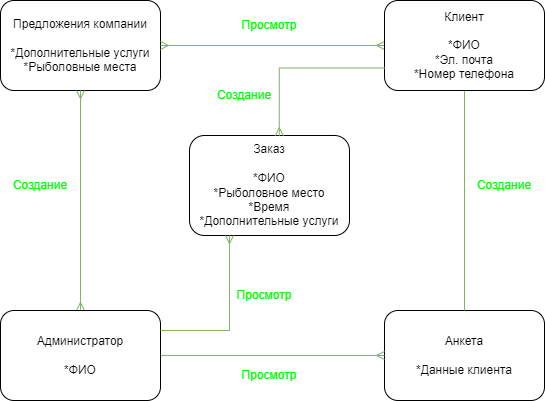

The diagram above was exported from draw.io. Its source (the exported page's mxGraphModel, read from the mxfile embedded in the PNG):
<mxGraphModel dx="1050" dy="629" grid="1" gridSize="10" guides="1" tooltips="1" connect="1" arrows="1" fold="1" page="1" pageScale="1" pageWidth="850" pageHeight="1100" math="0" shadow="0" extFonts="Permanent Marker^https://fonts.googleapis.com/css?family=Permanent+Marker">
  <root>
    <mxCell id="0" />
    <mxCell id="1" parent="0" />
    <mxCell id="IVtOIMPWnZS9PCY1F1Hr-1" value="Предложения компании&lt;br&gt;&lt;div&gt;&lt;br&gt;&lt;/div&gt;&lt;div&gt;&lt;font style=&quot;vertical-align: inherit;&quot;&gt;&lt;font style=&quot;vertical-align: inherit;&quot;&gt;&lt;font style=&quot;vertical-align: inherit;&quot;&gt;&lt;font style=&quot;vertical-align: inherit;&quot;&gt;*Дополнительные услуги&lt;/font&gt;&lt;/font&gt;&lt;/font&gt;&lt;/font&gt;&lt;/div&gt;&lt;div&gt;&lt;font style=&quot;vertical-align: inherit;&quot;&gt;&lt;font style=&quot;vertical-align: inherit;&quot;&gt;&lt;font style=&quot;vertical-align: inherit;&quot;&gt;&lt;font style=&quot;vertical-align: inherit;&quot;&gt;&lt;font style=&quot;vertical-align: inherit;&quot;&gt;&lt;font style=&quot;vertical-align: inherit;&quot;&gt;*Рыболовные места&lt;/font&gt;&lt;/font&gt;&lt;/font&gt;&lt;/font&gt;&lt;/font&gt;&lt;/font&gt;&lt;/div&gt;" style="rounded=1;whiteSpace=wrap;html=1;" parent="1" vertex="1">
      <mxGeometry x="156" y="320" width="160" height="90" as="geometry" />
    </mxCell>
    <mxCell id="IVtOIMPWnZS9PCY1F1Hr-2" value="Заказ&lt;br&gt;&lt;div&gt;&lt;br&gt;&lt;/div&gt;&lt;div&gt;&lt;font style=&quot;vertical-align: inherit;&quot;&gt;&lt;font style=&quot;vertical-align: inherit;&quot;&gt;&lt;font style=&quot;vertical-align: inherit;&quot;&gt;&lt;font style=&quot;vertical-align: inherit;&quot;&gt;&lt;font style=&quot;vertical-align: inherit;&quot;&gt;&lt;font style=&quot;vertical-align: inherit;&quot;&gt;&lt;font style=&quot;vertical-align: inherit;&quot;&gt;&lt;font style=&quot;vertical-align: inherit;&quot;&gt;&lt;font style=&quot;vertical-align: inherit;&quot;&gt;&lt;font style=&quot;vertical-align: inherit;&quot;&gt;&lt;font style=&quot;vertical-align: inherit;&quot;&gt;&lt;font style=&quot;vertical-align: inherit;&quot;&gt;&lt;font style=&quot;vertical-align: inherit;&quot;&gt;&lt;font style=&quot;vertical-align: inherit;&quot;&gt;*ФИО&lt;/font&gt;&lt;/font&gt;&lt;/font&gt;&lt;/font&gt;&lt;/font&gt;&lt;/font&gt;&lt;/font&gt;&lt;/font&gt;&lt;/font&gt;&lt;/font&gt;&lt;/font&gt;&lt;/font&gt;&lt;/font&gt;&lt;/font&gt;&lt;/div&gt;&lt;div&gt;&lt;font style=&quot;vertical-align: inherit;&quot;&gt;&lt;font style=&quot;vertical-align: inherit;&quot;&gt;&lt;font style=&quot;vertical-align: inherit;&quot;&gt;&lt;font style=&quot;vertical-align: inherit;&quot;&gt;&lt;font style=&quot;vertical-align: inherit;&quot;&gt;&lt;font style=&quot;vertical-align: inherit;&quot;&gt;&lt;font style=&quot;vertical-align: inherit;&quot;&gt;&lt;font style=&quot;vertical-align: inherit;&quot;&gt;&lt;font style=&quot;vertical-align: inherit;&quot;&gt;&lt;font style=&quot;vertical-align: inherit;&quot;&gt;&lt;font style=&quot;vertical-align: inherit;&quot;&gt;&lt;font style=&quot;vertical-align: inherit;&quot;&gt;&lt;font style=&quot;vertical-align: inherit;&quot;&gt;&lt;font style=&quot;vertical-align: inherit;&quot;&gt;&lt;font style=&quot;vertical-align: inherit;&quot;&gt;&lt;font style=&quot;vertical-align: inherit;&quot;&gt;*Рыболовное место&lt;/font&gt;&lt;/font&gt;&lt;/font&gt;&lt;/font&gt;&lt;/font&gt;&lt;/font&gt;&lt;/font&gt;&lt;/font&gt;&lt;/font&gt;&lt;/font&gt;&lt;/font&gt;&lt;/font&gt;&lt;/font&gt;&lt;/font&gt;&lt;/font&gt;&lt;/font&gt;&lt;/div&gt;&lt;div&gt;&lt;font style=&quot;vertical-align: inherit;&quot;&gt;&lt;font style=&quot;vertical-align: inherit;&quot;&gt;&lt;font style=&quot;vertical-align: inherit;&quot;&gt;&lt;font style=&quot;vertical-align: inherit;&quot;&gt;&lt;font style=&quot;vertical-align: inherit;&quot;&gt;&lt;font style=&quot;vertical-align: inherit;&quot;&gt;&lt;font style=&quot;vertical-align: inherit;&quot;&gt;&lt;font style=&quot;vertical-align: inherit;&quot;&gt;&lt;font style=&quot;vertical-align: inherit;&quot;&gt;&lt;font style=&quot;vertical-align: inherit;&quot;&gt;&lt;font style=&quot;vertical-align: inherit;&quot;&gt;&lt;font style=&quot;vertical-align: inherit;&quot;&gt;&lt;font style=&quot;vertical-align: inherit;&quot;&gt;&lt;font style=&quot;vertical-align: inherit;&quot;&gt;&lt;font style=&quot;vertical-align: inherit;&quot;&gt;&lt;font style=&quot;vertical-align: inherit;&quot;&gt;*Время&lt;/font&gt;&lt;/font&gt;&lt;/font&gt;&lt;/font&gt;&lt;/font&gt;&lt;/font&gt;&lt;/font&gt;&lt;/font&gt;&lt;/font&gt;&lt;/font&gt;&lt;/font&gt;&lt;/font&gt;&lt;/font&gt;&lt;/font&gt;&lt;/font&gt;&lt;/font&gt;&lt;/div&gt;&lt;div&gt;&lt;font style=&quot;vertical-align: inherit;&quot;&gt;&lt;font style=&quot;vertical-align: inherit;&quot;&gt;&lt;font style=&quot;vertical-align: inherit;&quot;&gt;&lt;font style=&quot;vertical-align: inherit;&quot;&gt;&lt;font style=&quot;vertical-align: inherit;&quot;&gt;&lt;font style=&quot;vertical-align: inherit;&quot;&gt;&lt;font style=&quot;vertical-align: inherit;&quot;&gt;&lt;font style=&quot;vertical-align: inherit;&quot;&gt;&lt;font style=&quot;vertical-align: inherit;&quot;&gt;&lt;font style=&quot;vertical-align: inherit;&quot;&gt;&lt;font style=&quot;vertical-align: inherit;&quot;&gt;&lt;font style=&quot;vertical-align: inherit;&quot;&gt;&lt;font style=&quot;vertical-align: inherit;&quot;&gt;&lt;font style=&quot;vertical-align: inherit;&quot;&gt;&lt;font style=&quot;vertical-align: inherit;&quot;&gt;&lt;font style=&quot;vertical-align: inherit;&quot;&gt;*Дополнительные услуги&lt;/font&gt;&lt;/font&gt;&lt;/font&gt;&lt;/font&gt;&lt;/font&gt;&lt;/font&gt;&lt;/font&gt;&lt;/font&gt;&lt;/font&gt;&lt;/font&gt;&lt;/font&gt;&lt;/font&gt;&lt;/font&gt;&lt;/font&gt;&lt;/font&gt;&lt;/font&gt;&lt;/div&gt;" style="rounded=1;whiteSpace=wrap;html=1;" parent="1" vertex="1">
      <mxGeometry x="345" y="455" width="160" height="100" as="geometry" />
    </mxCell>
    <mxCell id="IVtOIMPWnZS9PCY1F1Hr-3" value="&lt;font style=&quot;vertical-align: inherit;&quot;&gt;&lt;font style=&quot;vertical-align: inherit;&quot;&gt;&lt;font style=&quot;vertical-align: inherit;&quot;&gt;&lt;font style=&quot;vertical-align: inherit;&quot;&gt;&lt;font style=&quot;vertical-align: inherit;&quot;&gt;&lt;font style=&quot;vertical-align: inherit;&quot;&gt;Анкета&lt;/font&gt;&lt;/font&gt;&lt;/font&gt;&lt;/font&gt;&lt;/font&gt;&lt;/font&gt;&lt;div&gt;&lt;br&gt;&lt;/div&gt;&lt;div&gt;&lt;font style=&quot;vertical-align: inherit;&quot;&gt;&lt;font style=&quot;vertical-align: inherit;&quot;&gt;&lt;font style=&quot;vertical-align: inherit;&quot;&gt;&lt;font style=&quot;vertical-align: inherit;&quot;&gt;*Данные клиента&lt;/font&gt;&lt;/font&gt;&lt;/font&gt;&lt;/font&gt;&lt;/div&gt;" style="rounded=1;whiteSpace=wrap;html=1;" parent="1" vertex="1">
      <mxGeometry x="540" y="630" width="160" height="90" as="geometry" />
    </mxCell>
    <mxCell id="IVtOIMPWnZS9PCY1F1Hr-9" value="" style="edgeStyle=orthogonalEdgeStyle;rounded=0;orthogonalLoop=1;jettySize=auto;html=1;endArrow=ERmany;endFill=0;startArrow=ERmany;startFill=0;fillColor=#d5e8d4;strokeColor=#82b366;" parent="1" source="IVtOIMPWnZS9PCY1F1Hr-5" target="IVtOIMPWnZS9PCY1F1Hr-1" edge="1">
      <mxGeometry relative="1" as="geometry" />
    </mxCell>
    <mxCell id="IVtOIMPWnZS9PCY1F1Hr-10" value="" style="edgeStyle=orthogonalEdgeStyle;rounded=0;orthogonalLoop=1;jettySize=auto;html=1;endArrow=ERmany;endFill=0;startArrow=none;startFill=0;fillColor=#d5e8d4;strokeColor=#82b366;" parent="1" source="IVtOIMPWnZS9PCY1F1Hr-5" target="IVtOIMPWnZS9PCY1F1Hr-3" edge="1">
      <mxGeometry relative="1" as="geometry" />
    </mxCell>
    <mxCell id="IVtOIMPWnZS9PCY1F1Hr-5" value="Администратор&lt;br&gt;&lt;div&gt;&lt;br&gt;&lt;/div&gt;&lt;div&gt;&lt;font style=&quot;vertical-align: inherit;&quot;&gt;&lt;font style=&quot;vertical-align: inherit;&quot;&gt;&lt;font style=&quot;vertical-align: inherit;&quot;&gt;&lt;font style=&quot;vertical-align: inherit;&quot;&gt;&lt;font style=&quot;vertical-align: inherit;&quot;&gt;&lt;font style=&quot;vertical-align: inherit;&quot;&gt;&lt;font style=&quot;vertical-align: inherit;&quot;&gt;&lt;font style=&quot;vertical-align: inherit;&quot;&gt;&lt;font style=&quot;vertical-align: inherit;&quot;&gt;&lt;font style=&quot;vertical-align: inherit;&quot;&gt;*ФИО&lt;/font&gt;&lt;/font&gt;&lt;/font&gt;&lt;/font&gt;&lt;/font&gt;&lt;/font&gt;&lt;/font&gt;&lt;/font&gt;&lt;/font&gt;&lt;/font&gt;&lt;/div&gt;" style="rounded=1;whiteSpace=wrap;html=1;" parent="1" vertex="1">
      <mxGeometry x="156" y="630" width="160" height="90" as="geometry" />
    </mxCell>
    <mxCell id="IVtOIMPWnZS9PCY1F1Hr-11" value="" style="edgeStyle=orthogonalEdgeStyle;rounded=0;orthogonalLoop=1;jettySize=auto;html=1;endArrow=ERmany;endFill=0;startArrow=ERmany;startFill=0;fillColor=#d5e8d4;strokeColor=#82b366;" parent="1" source="IVtOIMPWnZS9PCY1F1Hr-6" target="IVtOIMPWnZS9PCY1F1Hr-1" edge="1">
      <mxGeometry relative="1" as="geometry" />
    </mxCell>
    <mxCell id="IVtOIMPWnZS9PCY1F1Hr-12" value="" style="edgeStyle=orthogonalEdgeStyle;rounded=0;orthogonalLoop=1;jettySize=auto;html=1;endArrow=none;endFill=0;startArrow=none;startFill=0;fillColor=#d5e8d4;strokeColor=#82b366;" parent="1" source="IVtOIMPWnZS9PCY1F1Hr-6" target="IVtOIMPWnZS9PCY1F1Hr-3" edge="1">
      <mxGeometry relative="1" as="geometry" />
    </mxCell>
    <mxCell id="IVtOIMPWnZS9PCY1F1Hr-6" value="Клиент&lt;br&gt;&lt;div&gt;&lt;br&gt;&lt;/div&gt;&lt;div&gt;&lt;font style=&quot;vertical-align: inherit;&quot;&gt;&lt;font style=&quot;vertical-align: inherit;&quot;&gt;&lt;font style=&quot;vertical-align: inherit;&quot;&gt;&lt;font style=&quot;vertical-align: inherit;&quot;&gt;&lt;font style=&quot;vertical-align: inherit;&quot;&gt;&lt;font style=&quot;vertical-align: inherit;&quot;&gt;&lt;font style=&quot;vertical-align: inherit;&quot;&gt;&lt;font style=&quot;vertical-align: inherit;&quot;&gt;&lt;font style=&quot;vertical-align: inherit;&quot;&gt;&lt;font style=&quot;vertical-align: inherit;&quot;&gt;&lt;font style=&quot;vertical-align: inherit;&quot;&gt;&lt;font style=&quot;vertical-align: inherit;&quot;&gt;&lt;font style=&quot;vertical-align: inherit;&quot;&gt;&lt;font style=&quot;vertical-align: inherit;&quot;&gt;*ФИО&lt;/font&gt;&lt;/font&gt;&lt;/font&gt;&lt;/font&gt;&lt;/font&gt;&lt;/font&gt;&lt;/font&gt;&lt;/font&gt;&lt;/font&gt;&lt;/font&gt;&lt;/font&gt;&lt;/font&gt;&lt;/font&gt;&lt;/font&gt;&lt;/div&gt;&lt;div&gt;&lt;font style=&quot;vertical-align: inherit;&quot;&gt;&lt;font style=&quot;vertical-align: inherit;&quot;&gt;&lt;font style=&quot;vertical-align: inherit;&quot;&gt;&lt;font style=&quot;vertical-align: inherit;&quot;&gt;&lt;font style=&quot;vertical-align: inherit;&quot;&gt;&lt;font style=&quot;vertical-align: inherit;&quot;&gt;&lt;font style=&quot;vertical-align: inherit;&quot;&gt;&lt;font style=&quot;vertical-align: inherit;&quot;&gt;&lt;font style=&quot;vertical-align: inherit;&quot;&gt;&lt;font style=&quot;vertical-align: inherit;&quot;&gt;&lt;font style=&quot;vertical-align: inherit;&quot;&gt;&lt;font style=&quot;vertical-align: inherit;&quot;&gt;&lt;font style=&quot;vertical-align: inherit;&quot;&gt;&lt;font style=&quot;vertical-align: inherit;&quot;&gt;&lt;font style=&quot;vertical-align: inherit;&quot;&gt;&lt;font style=&quot;vertical-align: inherit;&quot;&gt;*Эл. почта&lt;/font&gt;&lt;/font&gt;&lt;/font&gt;&lt;/font&gt;&lt;/font&gt;&lt;/font&gt;&lt;/font&gt;&lt;/font&gt;&lt;/font&gt;&lt;/font&gt;&lt;/font&gt;&lt;/font&gt;&lt;/font&gt;&lt;/font&gt;&lt;/font&gt;&lt;/font&gt;&lt;/div&gt;&lt;div&gt;&lt;font style=&quot;vertical-align: inherit;&quot;&gt;&lt;font style=&quot;vertical-align: inherit;&quot;&gt;&lt;font style=&quot;vertical-align: inherit;&quot;&gt;&lt;font style=&quot;vertical-align: inherit;&quot;&gt;&lt;font style=&quot;vertical-align: inherit;&quot;&gt;&lt;font style=&quot;vertical-align: inherit;&quot;&gt;&lt;font style=&quot;vertical-align: inherit;&quot;&gt;&lt;font style=&quot;vertical-align: inherit;&quot;&gt;&lt;font style=&quot;vertical-align: inherit;&quot;&gt;&lt;font style=&quot;vertical-align: inherit;&quot;&gt;&lt;font style=&quot;vertical-align: inherit;&quot;&gt;&lt;font style=&quot;vertical-align: inherit;&quot;&gt;&lt;font style=&quot;vertical-align: inherit;&quot;&gt;&lt;font style=&quot;vertical-align: inherit;&quot;&gt;&lt;font style=&quot;vertical-align: inherit;&quot;&gt;&lt;font style=&quot;vertical-align: inherit;&quot;&gt;*Номер телефона&lt;/font&gt;&lt;/font&gt;&lt;/font&gt;&lt;/font&gt;&lt;/font&gt;&lt;/font&gt;&lt;/font&gt;&lt;/font&gt;&lt;/font&gt;&lt;/font&gt;&lt;/font&gt;&lt;/font&gt;&lt;/font&gt;&lt;/font&gt;&lt;/font&gt;&lt;/font&gt;&lt;/div&gt;" style="rounded=1;whiteSpace=wrap;html=1;" parent="1" vertex="1">
      <mxGeometry x="540" y="320" width="160" height="90" as="geometry" />
    </mxCell>
    <mxCell id="IVtOIMPWnZS9PCY1F1Hr-13" value="&lt;font color=&quot;#00ff00&quot;&gt;Просмотр&lt;/font&gt;" style="text;html=1;align=center;verticalAlign=middle;whiteSpace=wrap;rounded=0;" parent="1" vertex="1">
      <mxGeometry x="395" y="680" width="60" height="30" as="geometry" />
    </mxCell>
    <mxCell id="IVtOIMPWnZS9PCY1F1Hr-14" value="&lt;font color=&quot;#00ff00&quot;&gt;Просмотр&lt;/font&gt;" style="text;html=1;align=center;verticalAlign=middle;whiteSpace=wrap;rounded=0;" parent="1" vertex="1">
      <mxGeometry x="390" y="600" width="60" height="30" as="geometry" />
    </mxCell>
    <mxCell id="IVtOIMPWnZS9PCY1F1Hr-16" value="&lt;font color=&quot;#00ff00&quot;&gt;Просмотр&lt;/font&gt;" style="text;html=1;align=center;verticalAlign=middle;whiteSpace=wrap;rounded=0;" parent="1" vertex="1">
      <mxGeometry x="395" y="330" width="60" height="30" as="geometry" />
    </mxCell>
    <mxCell id="IVtOIMPWnZS9PCY1F1Hr-17" value="&lt;font color=&quot;#00ff00&quot;&gt;Создание&lt;/font&gt;" style="text;html=1;align=center;verticalAlign=middle;whiteSpace=wrap;rounded=0;" parent="1" vertex="1">
      <mxGeometry x="630" y="490" width="60" height="30" as="geometry" />
    </mxCell>
    <mxCell id="IVtOIMPWnZS9PCY1F1Hr-18" value="&lt;font color=&quot;#00ff00&quot;&gt;Создание&lt;/font&gt;" style="text;html=1;align=center;verticalAlign=middle;whiteSpace=wrap;rounded=0;" parent="1" vertex="1">
      <mxGeometry x="166" y="490" width="60" height="30" as="geometry" />
    </mxCell>
    <mxCell id="dkEwM7tipJItmFvyw8w--1" value="" style="edgeStyle=orthogonalEdgeStyle;rounded=0;orthogonalLoop=1;jettySize=auto;html=1;endArrow=ERmany;endFill=0;startArrow=none;startFill=0;fillColor=#d5e8d4;strokeColor=#82b366;entryX=0.561;entryY=0.002;entryDx=0;entryDy=0;exitX=0;exitY=0.75;exitDx=0;exitDy=0;entryPerimeter=0;" parent="1" source="IVtOIMPWnZS9PCY1F1Hr-6" target="IVtOIMPWnZS9PCY1F1Hr-2" edge="1">
      <mxGeometry relative="1" as="geometry">
        <mxPoint x="540" y="430" as="sourcePoint" />
        <mxPoint x="540" y="500" as="targetPoint" />
      </mxGeometry>
    </mxCell>
    <mxCell id="dkEwM7tipJItmFvyw8w--3" value="&lt;font color=&quot;#00ff00&quot;&gt;Создание&lt;/font&gt;" style="text;html=1;align=center;verticalAlign=middle;whiteSpace=wrap;rounded=0;" parent="1" vertex="1">
      <mxGeometry x="370" y="400" width="60" height="30" as="geometry" />
    </mxCell>
    <mxCell id="dkEwM7tipJItmFvyw8w--6" value="" style="edgeStyle=orthogonalEdgeStyle;rounded=0;orthogonalLoop=1;jettySize=auto;html=1;endArrow=none;endFill=0;startArrow=ERmany;startFill=0;fillColor=#d5e8d4;strokeColor=#82b366;exitX=0.25;exitY=1;exitDx=0;exitDy=0;" parent="1" source="IVtOIMPWnZS9PCY1F1Hr-2" edge="1">
      <mxGeometry relative="1" as="geometry">
        <mxPoint x="540" y="650" as="sourcePoint" />
        <mxPoint x="316" y="650" as="targetPoint" />
        <Array as="points">
          <mxPoint x="385" y="650" />
        </Array>
      </mxGeometry>
    </mxCell>
  </root>
</mxGraphModel>